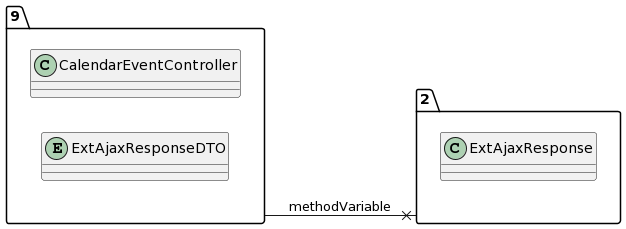

The diagram above was rendered by PlantUML. Its source (embedded in the PNG):
@startuml
allow_mixing
left to right direction
package "9"{
class CalendarEventController
entity ExtAjaxResponseDTO

}
package "2"{
class ExtAjaxResponse

}
"9" --x "2":methodVariable
@enduml